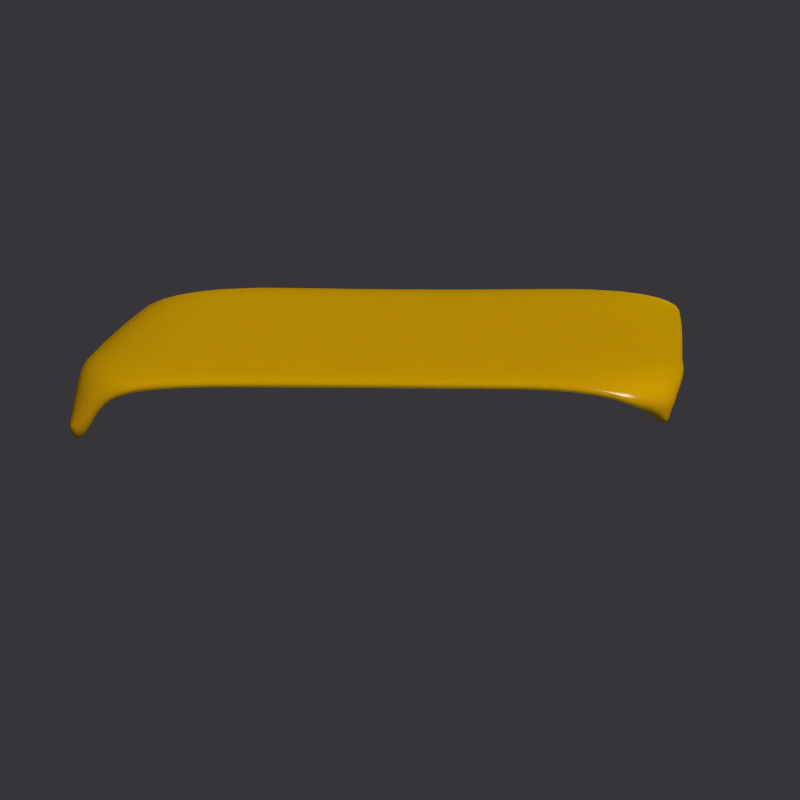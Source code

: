 # Source: cheeseburger-blendswap-submit.blend  (saved by Blender 2.79.0; exported with 4.5.12 LTS)
import bpy
from mathutils import Matrix  # noqa: F401  (used for matrix-valued properties, if any)

bpy.ops.wm.read_factory_settings(use_empty=True)
scene = bpy.context.scene
scene.name = 'Scene-Cheeseburger'

# ---- collections
col_collection_12 = bpy.data.collections.new('Collection 12'); scene.collection.children.link(col_collection_12)
col_collection_20 = bpy.data.collections.new('Collection 20'); scene.collection.children.link(col_collection_20)

# ---- materials (node trees are filled in below, after node groups)
mat_cheesemat = bpy.data.materials.new('cheesemat')
mat_cheesemat.alpha_threshold = 0.0
mat_cheesemat.diffuse_color = (0.8, 0.6981, 0.2481, 1.0)
mat_cheesemat.roughness = 0.5
mat_cheesemat.line_color = (0.0, 0.0, 0.0, 1.0)

# ---- material node trees
mat_cheesemat.use_nodes = True; mat_cheesemat.node_tree.nodes.clear()
_N = mat_cheesemat.node_tree.nodes; _L = mat_cheesemat.node_tree.links
n0 = _N.new('ShaderNodeMixShader'); n0.name = 'Mix Shader.001'; n0.location = (-33, 179)
n0.width = 150
n0.inputs[0].default_value = 0.4
n1 = _N.new('ShaderNodeMixShader'); n1.name = 'Mix Shader'; n1.location = (152, 106)
n1.width = 150
n1.inputs[0].default_value = 0.065
n2 = _N.new('ShaderNodeSubsurfaceScattering'); n2.name = 'Subsurface Scattering'; n2.location = (-255, 241)
n2.inputs[0].default_value = (1.0, 0.3813, 0.0, 1.0)
n2.inputs[1].default_value = 1.0
n2.inputs[2].default_value = (1.104, 1.014, 1.008)
n3 = _N.new('ShaderNodeOutputMaterial'); n3.name = 'Material Output'; n3.location = (351, 82)
n3.width = 120
n4 = _N.new('ShaderNodeBsdfDiffuse'); n4.name = 'Diffuse BSDF'; n4.location = (-254, 71)
n4.inputs[0].default_value = (1.0, 0.3813, 0.0, 1.0)
n5 = _N.new('ShaderNodeBsdfAnisotropic'); n5.name = 'Glossy BSDF'; n5.location = (-251, -79)
n5.distribution = 'BECKMANN'
n5.inputs[0].default_value = (0.8, 0.7325, 0.6103, 1.0)
n5.inputs[1].default_value = 0.3606
_L.new(n5.outputs[0], n1.inputs[2])
_L.new(n2.outputs[0], n0.inputs[1])
_L.new(n4.outputs[0], n0.inputs[2])
_L.new(n0.outputs[0], n1.inputs[1])
_L.new(n1.outputs[0], n3.inputs[0])
n3.is_active_output = True

# ---- world
world_world = bpy.data.worlds.new('World'); scene.world = world_world
world_world.color = (0.03957, 0.03609, 0.04202)
world_world.use_sun_shadow = False
world_world.sun_shadow_jitter_overblur = 0.0
world_world.cycles.sampling_method = 'NONE'
world_world.cycles.sample_map_resolution = 256

# ---- cameras
cam_camera = bpy.data.cameras.new('Camera')
cam_camera.clip_end = 100.0
cam_camera.lens = 115.0
cam_camera.sensor_width = 32.0
cam_camera.sensor_height = 18.0
cam_camera.ortho_scale = 7.314
cam_camera.dof.focus_distance = 0.0

# ---- meshes
me_plane_005 = bpy.data.meshes.new('Plane.005')
me_plane_005.from_pydata([(-0.9483, -0.9677, -0.1656), (-0.5, -1.0, 0.0), (-1.0, -0.5, 0.0), (-0.5, -0.5, 0.0), (-0.6671, -0.9954, -0.009428), (-0.9838, -0.6485, -0.01134), (-0.7772, -0.9933, -0.02602), (-0.9722, -0.7633, -0.02888), (-0.8675, -0.98, -0.07441), (-0.9672, -0.8722, -0.07918), (-0.918, -0.9777, -0.1654), (-0.9694, -0.9461, -0.1626), (0.9341, -0.8893, -0.155), (0.0, -1.0, 0.0), (0.5, -1.0, 0.0), (1.0, -0.5, 0.0), (0.0, -0.5, 0.0), (0.5, -0.5, 0.0), (0.6444, -1.013, -0.008254), (1.0, -0.6235, -0.0104), (0.7682, -1.011, -0.0269), (0.9873, -0.7526, -0.03011), (0.8552, -0.9932, -0.07382), (0.9794, -0.8589, -0.07976), (0.9068, -0.8957, -0.1411), (0.9495, -0.8694, -0.1388), (-0.9483, 0.9677, -0.1656), (-1.0, 0.0, 0.0), (-0.5, 1.0, 0.0), (-1.0, 0.5, 0.0), (-0.5, 0.0, 0.0), (-0.5, 0.5, 0.0), (-0.6671, 0.9954, -0.009428), (-0.9838, 0.6485, -0.01134), (-0.7772, 0.9933, -0.02602), (-0.9722, 0.7633, -0.02888), (-0.8675, 0.98, -0.07441), (-0.9672, 0.8722, -0.07918), (-0.9358, 0.9668, -0.1644), (-0.9516, 0.9571, -0.1636), (0.9483, 0.9677, -0.1656), (0.0, 1.0, 0.0), (1.0, 0.0, 0.0), (0.0, 0.0, 0.0), (0.5, 1.0, 0.0), (1.0, 0.5, 0.0), (0.0, 0.0, 0.0), (0.5, 0.0, 0.0), (0.5, 0.5, 0.0), (0.6671, 0.9954, -0.009428), (0.9838, 0.6485, -0.01134), (0.7772, 0.9933, -0.02602), (0.9722, 0.7633, -0.02888), (0.8675, 0.98, -0.07441), (0.9672, 0.8722, -0.07918), (0.9358, 0.9668, -0.1644), (0.9516, 0.9571, -0.1636)], [], [(3, 16, 43, 30), (2, 3, 30, 27), (5, 4, 1, 2), (1, 13, 16, 3), (3, 2, 1), (6, 4, 5, 7), (8, 6, 7, 9), (10, 8, 9, 11), (10, 11, 0), (17, 47, 43, 16), (15, 42, 47, 17), (19, 15, 14, 18), (14, 17, 16, 13), (17, 14, 15), (20, 21, 19, 18), (22, 23, 21, 20), (24, 25, 23, 22), (24, 12, 25), (31, 30, 43, 46), (29, 27, 30, 31), (33, 29, 28, 32), (28, 31, 46, 41), (31, 28, 29), (34, 35, 33, 32), (36, 37, 35, 34), (38, 39, 37, 36), (38, 26, 39), (48, 46, 43, 47), (45, 48, 47, 42), (50, 49, 44, 45), (44, 41, 46, 48), (48, 45, 44), (51, 49, 50, 52), (53, 51, 52, 54), (55, 53, 54, 56), (55, 56, 40)])
me_plane_005.polygons.foreach_set('use_smooth', [True] * 36)
me_plane_005.materials.append(mat_cheesemat)
me_plane_005.use_remesh_preserve_volume = False
me_plane_005.use_remesh_preserve_attributes = False
me_plane_005.use_mirror_vertex_groups = False
me_plane_005.update()

# ---- objects
ob_cheese_bottom = bpy.data.objects.new('cheese.bottom', me_plane_005)
ob_camera = bpy.data.objects.new('Camera', cam_camera)

# ---- transforms, parenting, visibility, modifiers, constraints
ob_cheese_bottom.location = (0.0, 0.0, 0.0)
ob_cheese_bottom.scale = (0.9087, 0.9087, 0.971)
ob_cheese_bottom.lineart.crease_threshold = 0.0
_m = ob_cheese_bottom.modifiers.new('Solidify', 'SOLIDIFY')
_m.thickness = 0.062
_m.nonmanifold_thickness_mode = 'FIXED'
_m.nonmanifold_merge_threshold = 0.0003
_m = ob_cheese_bottom.modifiers.new('Subsurf', 'SUBSURF')
_m.uv_smooth = 'PRESERVE_CORNERS'
_m.quality = 2
_m.levels = 2
_m.show_only_control_edges = False
ob_camera.location = (0.8214, -8.837, 1.435)
ob_camera.rotation_euler = (1.384, 0.009049, 0.08987)
ob_camera.lock_rotations_4d = False
ob_camera.empty_display_type = 'ARROWS'
ob_camera.color = (0.0, 0.0, 0.0, 0.0)
ob_camera.display_type = 'WIRE'
ob_camera.lineart.crease_threshold = 0.0

# ---- collection membership
col_collection_12.objects.link(ob_cheese_bottom)
col_collection_20.objects.link(ob_camera)

# ---- scene / render settings (as saved in the file)
scene.camera = ob_camera
scene.frame_start = 1; scene.frame_end = 250; scene.frame_set(1)
scene.render.engine = 'CYCLES'
scene.render.image_settings.color_mode = 'RGB'
scene.render.image_settings.compression = 90
scene.render.resolution_x = 1024
scene.render.resolution_y = 1024
scene.render.dither_intensity = 0.0
scene.render.use_border = True
scene.render.use_bake_selected_to_active = True
scene.cycles.use_denoising = False
scene.cycles.samples = 400
scene.cycles.sampling_pattern = 'TABULATED_SOBOL'
scene.cycles.light_sampling_threshold = 0.0
scene.cycles.use_adaptive_sampling = False
scene.cycles.use_light_tree = False
scene.cycles.blur_glossy = 0.0
scene.cycles.volume_bounces = 1
scene.cycles.pixel_filter_type = 'GAUSSIAN'
scene.cycles.sample_clamp_indirect = 0.0
scene.view_settings.view_transform = 'Standard'
bpy.context.view_layer.update()

# ---- added for rendering (the .blend has no usable light): sun
light_auto_sun = bpy.data.lights.new('AutoSun', 'SUN')
light_auto_sun.energy = 3.0
light_auto_sun.angle = 0.0523599
ob_auto_sun = bpy.data.objects.new('AutoSun', light_auto_sun)
scene.collection.objects.link(ob_auto_sun)
ob_auto_sun.rotation_euler = (0.872665, 0.174533, 0.523599)
bpy.context.view_layer.update()
